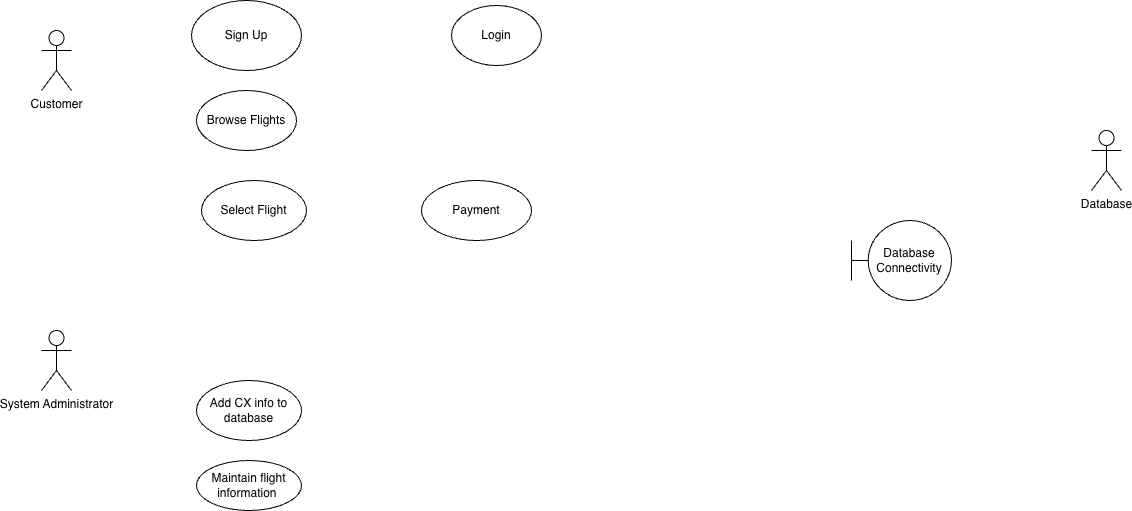

The diagram above was exported from draw.io. Its source (the exported page's mxGraphModel, read from the mxfile embedded in the PNG):
<mxGraphModel dx="1030" dy="709" grid="1" gridSize="10" guides="1" tooltips="1" connect="1" arrows="1" fold="1" page="1" pageScale="1" pageWidth="850" pageHeight="1100" math="0" shadow="0">
  <root>
    <mxCell id="0" />
    <mxCell id="1" parent="0" />
    <mxCell id="C8FdAbCTqZKIosvaZFdM-1" parent="1" style="shape=umlActor;verticalLabelPosition=bottom;verticalAlign=top;html=1;outlineConnect=0;" value="Customer" vertex="1">
      <mxGeometry height="60" width="30" x="140" y="90" as="geometry" />
    </mxCell>
    <mxCell id="IXsxAXJ8pVljNu5-wVd4-3" parent="1" style="shape=umlActor;verticalLabelPosition=bottom;verticalAlign=top;html=1;outlineConnect=0;" value="Database" vertex="1">
      <mxGeometry height="60" width="30" x="1190" y="190" as="geometry" />
    </mxCell>
    <mxCell id="shK7UFHqHVzzq25bRnwu-3" parent="1" style="ellipse;whiteSpace=wrap;html=1;" value="Login" vertex="1">
      <mxGeometry height="60" width="90" x="550" y="65" as="geometry" />
    </mxCell>
    <mxCell id="Z6kBsS720eqBtRg0l87H-1" parent="1" style="shape=umlActor;verticalLabelPosition=bottom;verticalAlign=top;html=1;outlineConnect=0;" value="System Administrator" vertex="1">
      <mxGeometry height="60" width="30" x="140" y="390" as="geometry" />
    </mxCell>
    <mxCell id="shK7UFHqHVzzq25bRnwu-6" parent="1" style="ellipse;whiteSpace=wrap;html=1;" value="Payment" vertex="1">
      <mxGeometry height="60" width="110" x="520" y="240" as="geometry" />
    </mxCell>
    <mxCell id="shK7UFHqHVzzq25bRnwu-7" parent="1" style="ellipse;whiteSpace=wrap;html=1;" value="Add CX info to database" vertex="1">
      <mxGeometry height="60" width="105" x="295" y="440" as="geometry" />
    </mxCell>
    <mxCell id="shK7UFHqHVzzq25bRnwu-4" parent="1" style="ellipse;whiteSpace=wrap;html=1;" value="Browse Flights" vertex="1">
      <mxGeometry height="60" width="100" x="295" y="150" as="geometry" />
    </mxCell>
    <mxCell id="shK7UFHqHVzzq25bRnwu-5" parent="1" style="ellipse;whiteSpace=wrap;html=1;" value="Select Flight" vertex="1">
      <mxGeometry height="60" width="105" x="300" y="240" as="geometry" />
    </mxCell>
    <mxCell id="JRVhrKzXAgWxWM-f5OBa-1" parent="1" style="ellipse;whiteSpace=wrap;html=1;" value="Sign Up" vertex="1">
      <mxGeometry height="70" width="110" x="290" y="60" as="geometry" />
    </mxCell>
    <mxCell id="shK7UFHqHVzzq25bRnwu-8" parent="1" style="ellipse;whiteSpace=wrap;html=1;" value="Maintain flight information&amp;nbsp;" vertex="1">
      <mxGeometry height="50" width="105" x="295" y="520" as="geometry" />
    </mxCell>
    <mxCell id="D-l-bq-qBtTemc0_dEPW-1" parent="1" style="shape=umlBoundary;whiteSpace=wrap;html=1;" value="Database Connectivity" vertex="1">
      <mxGeometry height="80" width="100" x="950" y="280" as="geometry" />
    </mxCell>
  </root>
</mxGraphModel>